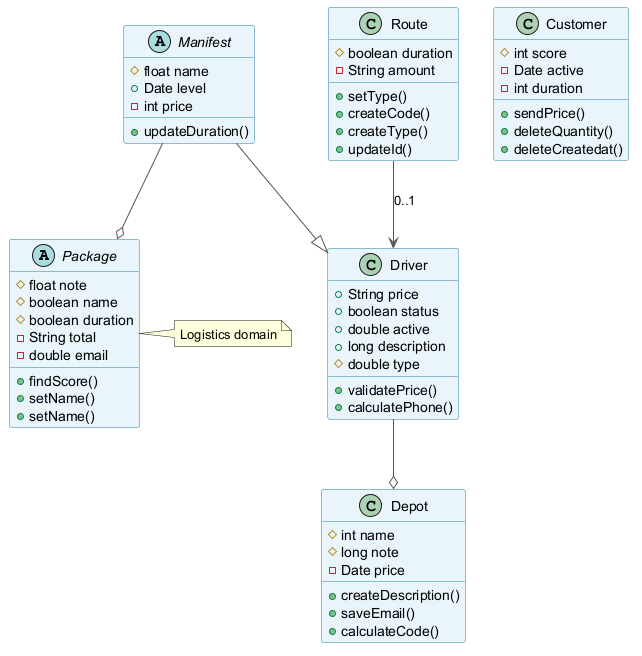

The diagram above was rendered by PlantUML. Its source (embedded in the PNG):
@startuml
skinparam backgroundColor #FFFFFF
skinparam classBackgroundColor #E8F4FA
skinparam classBorderColor #2C7DA0
skinparam ArrowColor #555555
abstract class Package {
  #float note
  #boolean name
  #boolean duration
  -String total
  -double email
  +findScore()
  +setName()
  +setName()
}
class Route {
  #boolean duration
  -String amount
  +setType()
  +createCode()
  +createType()
  +updateId()
}
abstract class Manifest {
  #float name
  +Date level
  -int price
  +updateDuration()
}
class Depot {
  #int name
  #long note
  -Date price
  +createDescription()
  +saveEmail()
  +calculateCode()
}
class Driver {
  +String price
  +boolean status
  +double active
  +long description
  #double type
  +validatePrice()
  +calculatePhone()
}
class Customer {
  #int score
  -Date active
  -int duration
  +sendPrice()
  +deleteQuantity()
  +deleteCreatedat()
}
Driver --o Depot
Manifest --|> Driver
Manifest --o Package
Route --> Driver : "0..1"
note right of Package : Logistics domain
@enduml